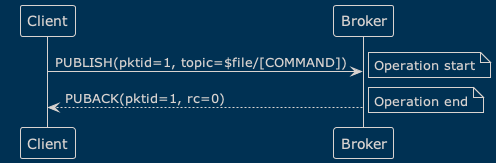

The diagram above was rendered by PlantUML. Its source (embedded in the PNG):
@startuml flow-sync-1
!theme blueprint
Client -> Broker: PUBLISH(pktid=1, topic=$file/[COMMAND])
note right
Operation start
end note
Broker --> Client: PUBACK(pktid=1, rc=0)
note right
Operation end
end note
@enduml